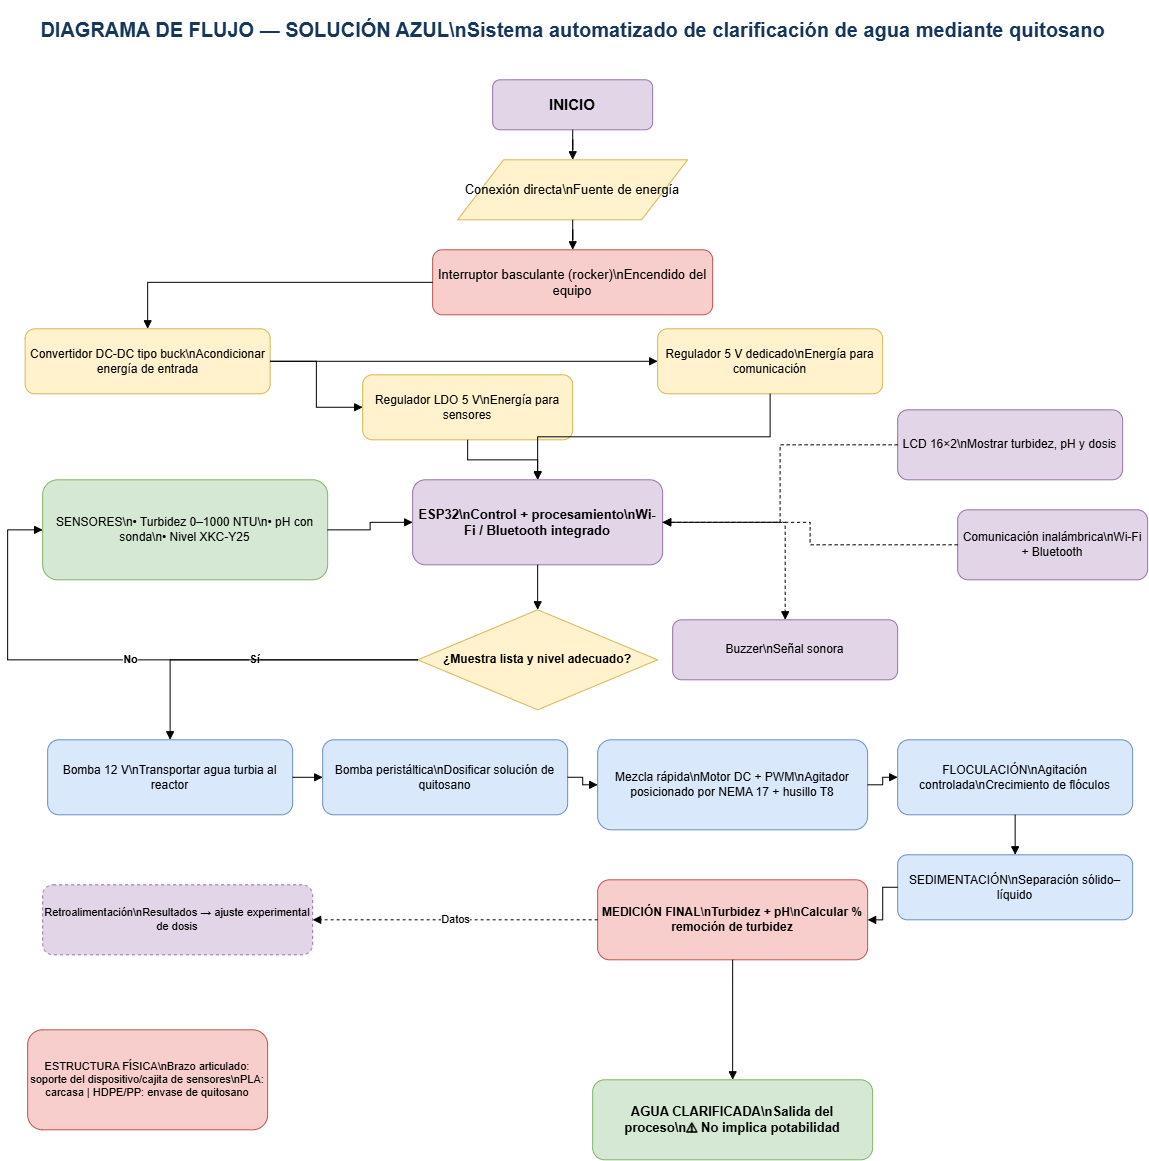

The diagram above was exported from draw.io. Its source (the exported page's mxGraphModel, read from the mxfile embedded in the PNG):
<mxGraphModel dx="1212" dy="661" grid="1" gridSize="10" guides="1" tooltips="1" connect="1" arrows="1" fold="1" page="1" pageScale="1" pageWidth="1169" pageHeight="827" math="0" shadow="0">
  <root>
    <mxCell id="0" />
    <mxCell id="1" parent="0" />
    <mxCell id="title" parent="1" style="text;html=1;strokeColor=none;fillColor=none;align=center;verticalAlign=middle;fontSize=20;fontStyle=1;fontColor=#17365D;" value="DIAGRAMA DE FLUJO — SOLUCIÓN AZUL\nSistema automatizado de clarificación de agua mediante quitosano" vertex="1">
      <mxGeometry height="60" width="670" x="250" y="20" as="geometry" />
    </mxCell>
    <mxCell id="start" parent="1" style="rounded=1;whiteSpace=wrap;html=1;fillColor=#E1D5E7;strokeColor=#9673A6;fontStyle=1;fontSize=15;" value="INICIO" vertex="1">
      <mxGeometry height="50" width="160" x="505" y="100" as="geometry" />
    </mxCell>
    <mxCell id="power" parent="1" style="shape=parallelogram;perimeter=parallelogramPerimeter;whiteSpace=wrap;html=1;fillColor=#FFF2CC;strokeColor=#D6B656;fontSize=13;" value="Conexión directa\nFuente de energía" vertex="1">
      <mxGeometry height="60" width="230" x="470" y="180" as="geometry" />
    </mxCell>
    <mxCell id="switch" parent="1" style="rounded=1;whiteSpace=wrap;html=1;fillColor=#F8CECC;strokeColor=#B85450;fontSize=13;" value="Interruptor basculante (rocker)\nEncendido del equipo" vertex="1">
      <mxGeometry height="65" width="280" x="445" y="270" as="geometry" />
    </mxCell>
    <mxCell id="buck" parent="1" style="rounded=1;whiteSpace=wrap;html=1;fillColor=#FFF2CC;strokeColor=#D6B656;fontSize=12;" value="Convertidor DC-DC tipo buck\nAcondicionar energía de entrada" vertex="1">
      <mxGeometry height="65" width="245" x="37.5" y="349" as="geometry" />
    </mxCell>
    <mxCell id="ldo" parent="1" style="rounded=1;whiteSpace=wrap;html=1;fillColor=#FFF2CC;strokeColor=#D6B656;fontSize=12;" value="Regulador LDO 5 V\nEnergía para sensores" vertex="1">
      <mxGeometry height="65" width="210" x="375" y="395" as="geometry" />
    </mxCell>
    <mxCell id="regcom" parent="1" style="rounded=1;whiteSpace=wrap;html=1;fillColor=#FFF2CC;strokeColor=#D6B656;fontSize=12;" value="Regulador 5 V dedicado\nEnergía para comunicación" vertex="1">
      <mxGeometry height="65" width="225" x="670" y="349" as="geometry" />
    </mxCell>
    <mxCell id="esp" parent="1" style="rounded=1;whiteSpace=wrap;html=1;fillColor=#E1D5E7;strokeColor=#9673A6;fontStyle=1;fontSize=13;" value="ESP32\nControl + procesamiento\nWi-Fi / Bluetooth integrado" vertex="1">
      <mxGeometry height="85" width="250" x="425" y="500" as="geometry" />
    </mxCell>
    <mxCell id="sensors" parent="1" style="rounded=1;whiteSpace=wrap;html=1;fillColor=#D5E8D4;strokeColor=#82B366;fontSize=12;" value="SENSORES\n• Turbidez 0–1000 NTU\n• pH con sonda\n• Nivel XKC-Y25" vertex="1">
      <mxGeometry height="100" width="285" x="55" y="500" as="geometry" />
    </mxCell>
    <mxCell id="display" parent="1" style="rounded=1;whiteSpace=wrap;html=1;fillColor=#E1D5E7;strokeColor=#9673A6;fontSize=12;" value="LCD 16×2\nMostrar turbidez, pH y dosis" vertex="1">
      <mxGeometry height="70" width="225" x="910" y="430" as="geometry" />
    </mxCell>
    <mxCell id="wifi" parent="1" style="rounded=1;whiteSpace=wrap;html=1;fillColor=#E1D5E7;strokeColor=#9673A6;fontSize=12;" value="Comunicación inalámbrica\nWi-Fi + Bluetooth" vertex="1">
      <mxGeometry height="70" width="190" x="970" y="530" as="geometry" />
    </mxCell>
    <mxCell id="buzzer" parent="1" style="rounded=1;whiteSpace=wrap;html=1;fillColor=#E1D5E7;strokeColor=#9673A6;fontSize=12;" value="Buzzer\nSeñal sonora" vertex="1">
      <mxGeometry height="60" width="225" x="685" y="640" as="geometry" />
    </mxCell>
    <mxCell id="decision" parent="1" style="rhombus;whiteSpace=wrap;html=1;fillColor=#FFF2CC;strokeColor=#D6B656;fontStyle=1;fontSize=12;" value="¿Muestra lista y nivel adecuado?" vertex="1">
      <mxGeometry height="100" width="240" x="430" y="630" as="geometry" />
    </mxCell>
    <mxCell id="pumpwater" parent="1" style="rounded=1;whiteSpace=wrap;html=1;fillColor=#DAE8FC;strokeColor=#6C8EBF;fontSize=12;" value="Bomba 12 V\nTransportar agua turbia al reactor" vertex="1">
      <mxGeometry height="75" width="245" x="60" y="760" as="geometry" />
    </mxCell>
    <mxCell id="dosing" parent="1" style="rounded=1;whiteSpace=wrap;html=1;fillColor=#DAE8FC;strokeColor=#6C8EBF;fontSize=12;" value="Bomba peristáltica\nDosificar solución de quitosano" vertex="1">
      <mxGeometry height="75" width="245" x="335" y="760" as="geometry" />
    </mxCell>
    <mxCell id="mix" parent="1" style="rounded=1;whiteSpace=wrap;html=1;fillColor=#DAE8FC;strokeColor=#6C8EBF;fontSize=12;" value="Mezcla rápida\nMotor DC + PWM\nAgitador posicionado por NEMA 17 + husillo T8" vertex="1">
      <mxGeometry height="90" width="270" x="610" y="760" as="geometry" />
    </mxCell>
    <mxCell id="floc" parent="1" style="rounded=1;whiteSpace=wrap;html=1;fillColor=#DAE8FC;strokeColor=#6C8EBF;fontSize=12;" value="FLOCULACIÓN\nAgitación controlada\nCrecimiento de flóculos" vertex="1">
      <mxGeometry height="75" width="235" x="910" y="760" as="geometry" />
    </mxCell>
    <mxCell id="sed" parent="1" style="rounded=1;whiteSpace=wrap;html=1;fillColor=#DAE8FC;strokeColor=#6C8EBF;fontSize=12;" value="SEDIMENTACIÓN\nSeparación sólido–líquido" vertex="1">
      <mxGeometry height="65" width="235" x="910" y="875" as="geometry" />
    </mxCell>
    <mxCell id="final" parent="1" style="rounded=1;whiteSpace=wrap;html=1;fillColor=#F8CECC;strokeColor=#B85450;fontStyle=1;fontSize=12;" value="MEDICIÓN FINAL\nTurbidez + pH\nCalcular % remoción de turbidez" vertex="1">
      <mxGeometry height="80" width="270" x="610" y="900" as="geometry" />
    </mxCell>
    <mxCell id="out" parent="1" style="rounded=1;whiteSpace=wrap;html=1;fillColor=#D5E8D4;strokeColor=#82B366;fontStyle=1;fontSize=13;" value="AGUA CLARIFICADA\nSalida del proceso\n⚠ No implica potabilidad" vertex="1">
      <mxGeometry height="80" width="280" x="605" y="1100" as="geometry" />
    </mxCell>
    <mxCell id="feedback" parent="1" style="rounded=1;whiteSpace=wrap;html=1;fillColor=#E1D5E7;strokeColor=#9673A6;fontSize=11;dashed=1;" value="Retroalimentación\nResultados → ajuste experimental de dosis" vertex="1">
      <mxGeometry height="70" width="270" x="55" y="905" as="geometry" />
    </mxCell>
    <mxCell id="structure" parent="1" style="rounded=1;whiteSpace=wrap;html=1;fillColor=#F8CECC;strokeColor=#B85450;fontSize=11;" value="ESTRUCTURA FÍSICA\nBrazo articulado: soporte del dispositivo/cajita de sensores\nPLA: carcasa | HDPE/PP: envase de quitosano" vertex="1">
      <mxGeometry height="100" width="240" x="40" y="1050" as="geometry" />
    </mxCell>
    <mxCell id="e1" edge="1" parent="1" source="start" style="edgeStyle=orthogonalEdgeStyle;rounded=0;orthogonalLoop=1;jettySize=auto;html=1;endArrow=block;endFill=1;" target="power">
      <mxGeometry relative="1" as="geometry" />
    </mxCell>
    <mxCell id="e2" edge="1" parent="1" source="power" style="edgeStyle=orthogonalEdgeStyle;rounded=0;orthogonalLoop=1;jettySize=auto;html=1;endArrow=block;endFill=1;" target="switch">
      <mxGeometry relative="1" as="geometry" />
    </mxCell>
    <mxCell id="e3" edge="1" parent="1" source="switch" style="edgeStyle=orthogonalEdgeStyle;rounded=0;orthogonalLoop=1;jettySize=auto;html=1;endArrow=block;endFill=1;" target="buck">
      <mxGeometry relative="1" as="geometry" />
    </mxCell>
    <mxCell id="e4" edge="1" parent="1" source="buck" style="edgeStyle=orthogonalEdgeStyle;rounded=0;orthogonalLoop=1;jettySize=auto;html=1;endArrow=block;endFill=1;" target="ldo">
      <mxGeometry relative="1" as="geometry" />
    </mxCell>
    <mxCell id="e5" edge="1" parent="1" source="buck" style="edgeStyle=orthogonalEdgeStyle;rounded=0;orthogonalLoop=1;jettySize=auto;html=1;endArrow=block;endFill=1;" target="regcom">
      <mxGeometry relative="1" as="geometry" />
    </mxCell>
    <mxCell id="e6" edge="1" parent="1" source="ldo" style="edgeStyle=orthogonalEdgeStyle;rounded=0;orthogonalLoop=1;jettySize=auto;html=1;endArrow=block;endFill=1;" target="esp">
      <mxGeometry relative="1" as="geometry" />
    </mxCell>
    <mxCell id="e7" edge="1" parent="1" source="regcom" style="edgeStyle=orthogonalEdgeStyle;rounded=0;orthogonalLoop=1;jettySize=auto;html=1;endArrow=block;endFill=1;" target="esp">
      <mxGeometry relative="1" as="geometry" />
    </mxCell>
    <mxCell id="e8" edge="1" parent="1" source="sensors" style="edgeStyle=orthogonalEdgeStyle;rounded=0;orthogonalLoop=1;jettySize=auto;html=1;endArrow=block;endFill=1;" target="esp">
      <mxGeometry relative="1" as="geometry" />
    </mxCell>
    <mxCell id="e9" edge="1" parent="1" source="esp" style="edgeStyle=orthogonalEdgeStyle;rounded=0;orthogonalLoop=1;jettySize=auto;html=1;endArrow=block;endFill=1;" target="decision">
      <mxGeometry relative="1" as="geometry" />
    </mxCell>
    <mxCell id="e10" edge="1" parent="1" source="decision" style="edgeStyle=orthogonalEdgeStyle;rounded=0;html=1;endArrow=block;endFill=1;fontStyle=1;" target="pumpwater" value="Sí">
      <mxGeometry relative="1" as="geometry" />
    </mxCell>
    <mxCell id="e11" edge="1" parent="1" source="decision" style="edgeStyle=orthogonalEdgeStyle;rounded=0;html=1;endArrow=block;endFill=1;fontStyle=1;" target="sensors" value="No">
      <mxGeometry relative="1" as="geometry">
        <Array as="points">
          <mxPoint x="20" y="680" />
          <mxPoint x="20" y="550" />
        </Array>
      </mxGeometry>
    </mxCell>
    <mxCell id="e12" edge="1" parent="1" source="pumpwater" style="edgeStyle=orthogonalEdgeStyle;rounded=0;html=1;endArrow=block;endFill=1;" target="dosing">
      <mxGeometry relative="1" as="geometry" />
    </mxCell>
    <mxCell id="e13" edge="1" parent="1" source="dosing" style="edgeStyle=orthogonalEdgeStyle;rounded=0;html=1;endArrow=block;endFill=1;" target="mix">
      <mxGeometry relative="1" as="geometry" />
    </mxCell>
    <mxCell id="e14" edge="1" parent="1" source="mix" style="edgeStyle=orthogonalEdgeStyle;rounded=0;html=1;endArrow=block;endFill=1;" target="floc">
      <mxGeometry relative="1" as="geometry" />
    </mxCell>
    <mxCell id="e15" edge="1" parent="1" source="floc" style="edgeStyle=orthogonalEdgeStyle;rounded=0;html=1;endArrow=block;endFill=1;" target="sed">
      <mxGeometry relative="1" as="geometry" />
    </mxCell>
    <mxCell id="e16" edge="1" parent="1" source="sed" style="edgeStyle=orthogonalEdgeStyle;rounded=0;html=1;endArrow=block;endFill=1;" target="final">
      <mxGeometry relative="1" as="geometry" />
    </mxCell>
    <mxCell id="e17" edge="1" parent="1" source="final" style="edgeStyle=orthogonalEdgeStyle;rounded=0;html=1;endArrow=block;endFill=1;" target="out">
      <mxGeometry relative="1" as="geometry" />
    </mxCell>
    <mxCell id="e18" edge="1" parent="1" source="final" style="edgeStyle=orthogonalEdgeStyle;rounded=0;html=1;dashed=1;endArrow=block;endFill=1;" target="feedback" value="Datos">
      <mxGeometry relative="1" as="geometry" />
    </mxCell>
    <mxCell id="e19" edge="1" parent="1" source="display" style="edgeStyle=orthogonalEdgeStyle;rounded=0;html=1;dashed=1;endArrow=block;endFill=1;" target="esp">
      <mxGeometry relative="1" as="geometry" />
    </mxCell>
    <mxCell id="e20" edge="1" parent="1" source="wifi" style="edgeStyle=orthogonalEdgeStyle;rounded=0;html=1;dashed=1;endArrow=block;endFill=1;" target="esp">
      <mxGeometry relative="1" as="geometry" />
    </mxCell>
    <mxCell id="e21" edge="1" parent="1" source="esp" style="edgeStyle=orthogonalEdgeStyle;rounded=0;html=1;dashed=1;endArrow=block;endFill=1;" target="buzzer">
      <mxGeometry relative="1" as="geometry" />
    </mxCell>
  </root>
</mxGraphModel>